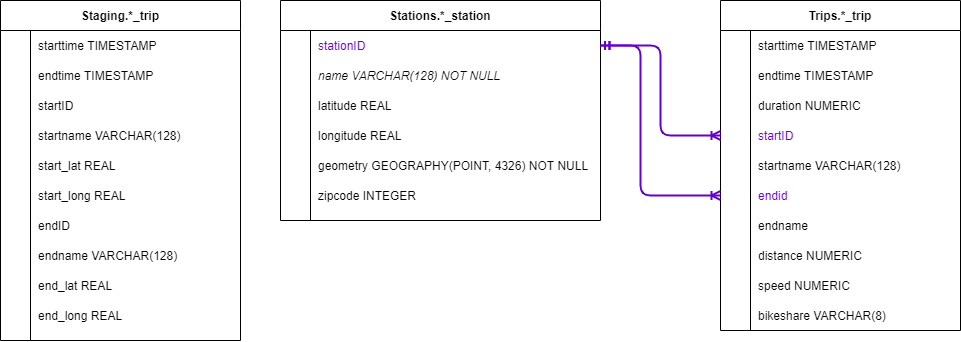

The diagram above was exported from draw.io. Its source (the exported page's mxGraphModel, read from the mxfile embedded in the PNG):
<mxGraphModel dx="1185" dy="588" grid="1" gridSize="10" guides="1" tooltips="1" connect="1" arrows="1" fold="1" page="1" pageScale="1" pageWidth="1169" pageHeight="827" background="none" math="0" shadow="0" extFonts="Permanent Marker^https://fonts.googleapis.com/css?family=Permanent+Marker">
  <root>
    <mxCell id="0" />
    <mxCell id="1" parent="0" />
    <mxCell id="2" value="" style="group" vertex="1" connectable="0" parent="1">
      <mxGeometry x="80" y="120" width="320" height="320" as="geometry" />
    </mxCell>
    <mxCell id="3" value="" style="shape=partialRectangle;collapsible=0;dropTarget=0;pointerEvents=0;fillColor=none;points=[[0,0.5],[1,0.5]];portConstraint=eastwest;top=0;left=0;right=0;bottom=0;" vertex="1" parent="2">
      <mxGeometry y="120" width="320" height="30" as="geometry" />
    </mxCell>
    <mxCell id="4" value="Staging.*_trip" style="shape=table;startSize=30;container=1;collapsible=1;childLayout=tableLayout;fixedRows=1;rowLines=0;fontStyle=1;align=center;resizeLast=1;fillColor=none;" vertex="1" parent="2">
      <mxGeometry width="240" height="340" as="geometry">
        <mxRectangle x="120" y="120" width="60" height="30" as="alternateBounds" />
      </mxGeometry>
    </mxCell>
    <mxCell id="5" value="" style="shape=partialRectangle;collapsible=0;dropTarget=0;pointerEvents=0;fillColor=none;points=[[0,0.5],[1,0.5]];portConstraint=eastwest;top=0;left=0;right=0;bottom=0;" vertex="1" parent="4">
      <mxGeometry y="30" width="240" height="30" as="geometry" />
    </mxCell>
    <mxCell id="6" value="" style="shape=partialRectangle;overflow=hidden;connectable=0;fillColor=none;top=0;left=0;bottom=0;right=0;" vertex="1" parent="5">
      <mxGeometry width="30" height="30" as="geometry" />
    </mxCell>
    <mxCell id="7" value="starttime TIMESTAMP" style="shape=partialRectangle;overflow=hidden;connectable=0;fillColor=none;top=0;left=0;bottom=0;right=0;align=left;spacingLeft=6;" vertex="1" parent="5">
      <mxGeometry x="30" width="210" height="30" as="geometry" />
    </mxCell>
    <mxCell id="8" value="" style="shape=partialRectangle;collapsible=0;dropTarget=0;pointerEvents=0;fillColor=none;points=[[0,0.5],[1,0.5]];portConstraint=eastwest;top=0;left=0;right=0;bottom=0;" vertex="1" parent="4">
      <mxGeometry y="60" width="240" height="30" as="geometry" />
    </mxCell>
    <mxCell id="9" value="" style="shape=partialRectangle;overflow=hidden;connectable=0;fillColor=none;top=0;left=0;bottom=0;right=0;" vertex="1" parent="8">
      <mxGeometry width="30" height="30" as="geometry" />
    </mxCell>
    <mxCell id="10" value="endtime TIMESTAMP" style="shape=partialRectangle;overflow=hidden;connectable=0;fillColor=none;top=0;left=0;bottom=0;right=0;align=left;spacingLeft=6;" vertex="1" parent="8">
      <mxGeometry x="30" width="210" height="30" as="geometry" />
    </mxCell>
    <mxCell id="11" value="" style="shape=partialRectangle;collapsible=0;dropTarget=0;pointerEvents=0;fillColor=none;points=[[0,0.5],[1,0.5]];portConstraint=eastwest;top=0;left=0;right=0;bottom=0;" vertex="1" parent="4">
      <mxGeometry y="90" width="240" height="30" as="geometry" />
    </mxCell>
    <mxCell id="12" value="" style="shape=partialRectangle;overflow=hidden;connectable=0;fillColor=none;top=0;left=0;bottom=0;right=0;fontColor=#6600CC;" vertex="1" parent="11">
      <mxGeometry width="30" height="30" as="geometry" />
    </mxCell>
    <mxCell id="13" value="startID " style="shape=partialRectangle;overflow=hidden;connectable=0;fillColor=none;top=0;left=0;bottom=0;right=0;align=left;spacingLeft=6;fontStyle=0;" vertex="1" parent="11">
      <mxGeometry x="30" width="210" height="30" as="geometry" />
    </mxCell>
    <mxCell id="14" value="" style="shape=partialRectangle;collapsible=0;dropTarget=0;pointerEvents=0;fillColor=none;points=[[0,0.5],[1,0.5]];portConstraint=eastwest;top=0;left=0;right=0;bottom=0;" vertex="1" parent="4">
      <mxGeometry y="120" width="240" height="30" as="geometry" />
    </mxCell>
    <mxCell id="15" value="" style="shape=partialRectangle;overflow=hidden;connectable=0;fillColor=none;top=0;left=0;bottom=0;right=0;fontColor=#6600CC;" vertex="1" parent="14">
      <mxGeometry width="30" height="30" as="geometry" />
    </mxCell>
    <mxCell id="16" value="startname VARCHAR(128)" style="shape=partialRectangle;overflow=hidden;connectable=0;fillColor=none;top=0;left=0;bottom=0;right=0;align=left;spacingLeft=6;fontStyle=0;" vertex="1" parent="14">
      <mxGeometry x="30" width="210" height="30" as="geometry" />
    </mxCell>
    <mxCell id="17" value="" style="shape=partialRectangle;collapsible=0;dropTarget=0;pointerEvents=0;fillColor=none;points=[[0,0.5],[1,0.5]];portConstraint=eastwest;top=0;left=0;right=0;bottom=0;" vertex="1" parent="4">
      <mxGeometry y="150" width="240" height="30" as="geometry" />
    </mxCell>
    <mxCell id="18" value="" style="shape=partialRectangle;overflow=hidden;connectable=0;fillColor=none;top=0;left=0;bottom=0;right=0;" vertex="1" parent="17">
      <mxGeometry width="30" height="30" as="geometry" />
    </mxCell>
    <mxCell id="19" value="start_lat REAL" style="shape=partialRectangle;overflow=hidden;connectable=0;fillColor=none;top=0;left=0;bottom=0;right=0;align=left;spacingLeft=6;" vertex="1" parent="17">
      <mxGeometry x="30" width="210" height="30" as="geometry" />
    </mxCell>
    <mxCell id="20" value="" style="shape=partialRectangle;collapsible=0;dropTarget=0;pointerEvents=0;fillColor=none;points=[[0,0.5],[1,0.5]];portConstraint=eastwest;top=0;left=0;right=0;bottom=0;" vertex="1" parent="4">
      <mxGeometry y="180" width="240" height="30" as="geometry" />
    </mxCell>
    <mxCell id="21" value="" style="shape=partialRectangle;overflow=hidden;connectable=0;fillColor=none;top=0;left=0;bottom=0;right=0;" vertex="1" parent="20">
      <mxGeometry width="30" height="30" as="geometry" />
    </mxCell>
    <mxCell id="22" value="start_long REAL" style="shape=partialRectangle;overflow=hidden;connectable=0;fillColor=none;top=0;left=0;bottom=0;right=0;align=left;spacingLeft=6;" vertex="1" parent="20">
      <mxGeometry x="30" width="210" height="30" as="geometry" />
    </mxCell>
    <mxCell id="23" value="" style="shape=partialRectangle;collapsible=0;dropTarget=0;pointerEvents=0;fillColor=none;points=[[0,0.5],[1,0.5]];portConstraint=eastwest;top=0;left=0;right=0;bottom=0;" vertex="1" parent="4">
      <mxGeometry y="210" width="240" height="30" as="geometry" />
    </mxCell>
    <mxCell id="24" value="" style="shape=partialRectangle;overflow=hidden;connectable=0;fillColor=none;top=0;left=0;bottom=0;right=0;" vertex="1" parent="23">
      <mxGeometry width="30" height="30" as="geometry" />
    </mxCell>
    <mxCell id="25" value="endID" style="shape=partialRectangle;overflow=hidden;connectable=0;fillColor=none;top=0;left=0;bottom=0;right=0;align=left;spacingLeft=6;" vertex="1" parent="23">
      <mxGeometry x="30" width="210" height="30" as="geometry" />
    </mxCell>
    <mxCell id="26" value="" style="shape=partialRectangle;collapsible=0;dropTarget=0;pointerEvents=0;fillColor=none;points=[[0,0.5],[1,0.5]];portConstraint=eastwest;top=0;left=0;right=0;bottom=0;" vertex="1" parent="4">
      <mxGeometry y="240" width="240" height="30" as="geometry" />
    </mxCell>
    <mxCell id="27" value="" style="shape=partialRectangle;overflow=hidden;connectable=0;fillColor=none;top=0;left=0;bottom=0;right=0;" vertex="1" parent="26">
      <mxGeometry width="30" height="30" as="geometry" />
    </mxCell>
    <mxCell id="28" value="endname VARCHAR(128)" style="shape=partialRectangle;overflow=hidden;connectable=0;fillColor=none;top=0;left=0;bottom=0;right=0;align=left;spacingLeft=6;" vertex="1" parent="26">
      <mxGeometry x="30" width="210" height="30" as="geometry" />
    </mxCell>
    <mxCell id="29" value="" style="shape=partialRectangle;collapsible=0;dropTarget=0;pointerEvents=0;fillColor=none;points=[[0,0.5],[1,0.5]];portConstraint=eastwest;top=0;left=0;right=0;bottom=0;" vertex="1" parent="4">
      <mxGeometry y="270" width="240" height="30" as="geometry" />
    </mxCell>
    <mxCell id="30" value="" style="shape=partialRectangle;overflow=hidden;connectable=0;fillColor=none;top=0;left=0;bottom=0;right=0;" vertex="1" parent="29">
      <mxGeometry width="30" height="30" as="geometry" />
    </mxCell>
    <mxCell id="31" value="end_lat REAL" style="shape=partialRectangle;overflow=hidden;connectable=0;fillColor=none;top=0;left=0;bottom=0;right=0;align=left;spacingLeft=6;" vertex="1" parent="29">
      <mxGeometry x="30" width="210" height="30" as="geometry" />
    </mxCell>
    <mxCell id="32" value="" style="shape=partialRectangle;collapsible=0;dropTarget=0;pointerEvents=0;fillColor=none;points=[[0,0.5],[1,0.5]];portConstraint=eastwest;top=0;left=0;right=0;bottom=0;" vertex="1" parent="4">
      <mxGeometry y="300" width="240" height="30" as="geometry" />
    </mxCell>
    <mxCell id="33" value="" style="shape=partialRectangle;overflow=hidden;connectable=0;fillColor=none;top=0;left=0;bottom=0;right=0;" vertex="1" parent="32">
      <mxGeometry width="30" height="30" as="geometry" />
    </mxCell>
    <mxCell id="34" value="end_long REAL" style="shape=partialRectangle;overflow=hidden;connectable=0;fillColor=none;top=0;left=0;bottom=0;right=0;align=left;spacingLeft=6;" vertex="1" parent="32">
      <mxGeometry x="30" width="210" height="30" as="geometry" />
    </mxCell>
    <mxCell id="35" value="Stations.*_station" style="shape=table;startSize=30;container=1;collapsible=1;childLayout=tableLayout;fixedRows=1;rowLines=0;fontStyle=1;align=center;resizeLast=1;fillColor=none;" vertex="1" parent="1">
      <mxGeometry x="360" y="120" width="320" height="220" as="geometry">
        <mxRectangle width="80" height="30" as="alternateBounds" />
      </mxGeometry>
    </mxCell>
    <mxCell id="36" value="" style="shape=partialRectangle;collapsible=0;dropTarget=0;pointerEvents=0;fillColor=none;points=[[0,0.5],[1,0.5]];portConstraint=eastwest;top=0;left=0;right=0;bottom=0;" vertex="1" parent="35">
      <mxGeometry y="30" width="320" height="30" as="geometry" />
    </mxCell>
    <mxCell id="37" value="" style="shape=partialRectangle;overflow=hidden;connectable=0;fillColor=none;top=0;left=0;bottom=0;right=0;" vertex="1" parent="36">
      <mxGeometry width="30" height="30" as="geometry" />
    </mxCell>
    <mxCell id="38" value="stationID" style="shape=partialRectangle;overflow=hidden;connectable=0;fillColor=none;top=0;left=0;bottom=0;right=0;align=left;spacingLeft=6;fontColor=#6600CC;" vertex="1" parent="36">
      <mxGeometry x="30" width="290" height="30" as="geometry" />
    </mxCell>
    <mxCell id="39" value="" style="shape=partialRectangle;collapsible=0;dropTarget=0;pointerEvents=0;fillColor=none;points=[[0,0.5],[1,0.5]];portConstraint=eastwest;top=0;left=0;right=0;bottom=0;" vertex="1" parent="35">
      <mxGeometry y="60" width="320" height="30" as="geometry" />
    </mxCell>
    <mxCell id="40" value="" style="shape=partialRectangle;overflow=hidden;connectable=0;fillColor=none;top=0;left=0;bottom=0;right=0;fontColor=#990000;fontStyle=2" vertex="1" parent="39">
      <mxGeometry width="30" height="30" as="geometry" />
    </mxCell>
    <mxCell id="41" value="name VARCHAR(128) NOT NULL" style="shape=partialRectangle;overflow=hidden;connectable=0;fillColor=none;top=0;left=0;bottom=0;right=0;align=left;spacingLeft=6;fontStyle=2" vertex="1" parent="39">
      <mxGeometry x="30" width="290" height="30" as="geometry" />
    </mxCell>
    <mxCell id="42" value="" style="shape=partialRectangle;collapsible=0;dropTarget=0;pointerEvents=0;fillColor=none;points=[[0,0.5],[1,0.5]];portConstraint=eastwest;top=0;left=0;right=0;bottom=0;" vertex="1" parent="35">
      <mxGeometry y="90" width="320" height="30" as="geometry" />
    </mxCell>
    <mxCell id="43" value="" style="shape=partialRectangle;overflow=hidden;connectable=0;fillColor=none;top=0;left=0;bottom=0;right=0;fontColor=#990000;" vertex="1" parent="42">
      <mxGeometry width="30" height="30" as="geometry" />
    </mxCell>
    <mxCell id="44" value="latitude REAL" style="shape=partialRectangle;overflow=hidden;connectable=0;fillColor=none;top=0;left=0;bottom=0;right=0;align=left;spacingLeft=6;" vertex="1" parent="42">
      <mxGeometry x="30" width="290" height="30" as="geometry" />
    </mxCell>
    <mxCell id="45" value="" style="shape=partialRectangle;collapsible=0;dropTarget=0;pointerEvents=0;fillColor=none;points=[[0,0.5],[1,0.5]];portConstraint=eastwest;top=0;left=0;right=0;bottom=0;" vertex="1" parent="35">
      <mxGeometry y="120" width="320" height="30" as="geometry" />
    </mxCell>
    <mxCell id="46" value="" style="shape=partialRectangle;overflow=hidden;connectable=0;fillColor=none;top=0;left=0;bottom=0;right=0;fontColor=#990000;" vertex="1" parent="45">
      <mxGeometry width="30" height="30" as="geometry" />
    </mxCell>
    <mxCell id="47" value="longitude REAL" style="shape=partialRectangle;overflow=hidden;connectable=0;fillColor=none;top=0;left=0;bottom=0;right=0;align=left;spacingLeft=6;" vertex="1" parent="45">
      <mxGeometry x="30" width="290" height="30" as="geometry" />
    </mxCell>
    <mxCell id="48" value="" style="shape=partialRectangle;collapsible=0;dropTarget=0;pointerEvents=0;fillColor=none;points=[[0,0.5],[1,0.5]];portConstraint=eastwest;top=0;left=0;right=0;bottom=0;" vertex="1" parent="35">
      <mxGeometry y="150" width="320" height="30" as="geometry" />
    </mxCell>
    <mxCell id="49" value="" style="shape=partialRectangle;overflow=hidden;connectable=0;fillColor=none;top=0;left=0;bottom=0;right=0;fontColor=#990000;" vertex="1" parent="48">
      <mxGeometry width="30" height="30" as="geometry" />
    </mxCell>
    <mxCell id="50" value="geometry GEOGRAPHY(POINT, 4326) NOT NULL" style="shape=partialRectangle;overflow=hidden;connectable=0;fillColor=none;top=0;left=0;bottom=0;right=0;align=left;spacingLeft=6;" vertex="1" parent="48">
      <mxGeometry x="30" width="290" height="30" as="geometry" />
    </mxCell>
    <mxCell id="51" value="" style="shape=partialRectangle;collapsible=0;dropTarget=0;pointerEvents=0;fillColor=none;points=[[0,0.5],[1,0.5]];portConstraint=eastwest;top=0;left=0;right=0;bottom=0;" vertex="1" parent="35">
      <mxGeometry y="180" width="320" height="30" as="geometry" />
    </mxCell>
    <mxCell id="52" value="" style="shape=partialRectangle;overflow=hidden;connectable=0;fillColor=none;top=0;left=0;bottom=0;right=0;fontColor=#990000;" vertex="1" parent="51">
      <mxGeometry width="30" height="30" as="geometry" />
    </mxCell>
    <mxCell id="53" value="zipcode INTEGER" style="shape=partialRectangle;overflow=hidden;connectable=0;fillColor=none;top=0;left=0;bottom=0;right=0;align=left;spacingLeft=6;" vertex="1" parent="51">
      <mxGeometry x="30" width="290" height="30" as="geometry" />
    </mxCell>
    <mxCell id="54" value="Trips.*_trip" style="shape=table;startSize=30;container=1;collapsible=1;childLayout=tableLayout;fixedRows=1;rowLines=0;fontStyle=1;align=center;resizeLast=1;fillColor=none;" vertex="1" parent="1">
      <mxGeometry x="800" y="120" width="240" height="330" as="geometry">
        <mxRectangle x="120" y="120" width="60" height="30" as="alternateBounds" />
      </mxGeometry>
    </mxCell>
    <mxCell id="55" value="" style="shape=partialRectangle;collapsible=0;dropTarget=0;pointerEvents=0;fillColor=none;points=[[0,0.5],[1,0.5]];portConstraint=eastwest;top=0;left=0;right=0;bottom=0;" vertex="1" parent="54">
      <mxGeometry y="30" width="240" height="30" as="geometry" />
    </mxCell>
    <mxCell id="56" value="" style="shape=partialRectangle;overflow=hidden;connectable=0;fillColor=none;top=0;left=0;bottom=0;right=0;" vertex="1" parent="55">
      <mxGeometry width="30" height="30" as="geometry" />
    </mxCell>
    <mxCell id="57" value="starttime TIMESTAMP" style="shape=partialRectangle;overflow=hidden;connectable=0;fillColor=none;top=0;left=0;bottom=0;right=0;align=left;spacingLeft=6;" vertex="1" parent="55">
      <mxGeometry x="30" width="210" height="30" as="geometry" />
    </mxCell>
    <mxCell id="58" value="" style="shape=partialRectangle;collapsible=0;dropTarget=0;pointerEvents=0;fillColor=none;points=[[0,0.5],[1,0.5]];portConstraint=eastwest;top=0;left=0;right=0;bottom=0;" vertex="1" parent="54">
      <mxGeometry y="60" width="240" height="30" as="geometry" />
    </mxCell>
    <mxCell id="59" value="" style="shape=partialRectangle;overflow=hidden;connectable=0;fillColor=none;top=0;left=0;bottom=0;right=0;" vertex="1" parent="58">
      <mxGeometry width="30" height="30" as="geometry" />
    </mxCell>
    <mxCell id="60" value="endtime TIMESTAMP" style="shape=partialRectangle;overflow=hidden;connectable=0;fillColor=none;top=0;left=0;bottom=0;right=0;align=left;spacingLeft=6;" vertex="1" parent="58">
      <mxGeometry x="30" width="210" height="30" as="geometry" />
    </mxCell>
    <mxCell id="61" value="" style="shape=partialRectangle;collapsible=0;dropTarget=0;pointerEvents=0;fillColor=none;points=[[0,0.5],[1,0.5]];portConstraint=eastwest;top=0;left=0;right=0;bottom=0;" vertex="1" parent="54">
      <mxGeometry y="90" width="240" height="30" as="geometry" />
    </mxCell>
    <mxCell id="62" value="" style="shape=partialRectangle;overflow=hidden;connectable=0;fillColor=none;top=0;left=0;bottom=0;right=0;fontColor=#6600CC;" vertex="1" parent="61">
      <mxGeometry width="30" height="30" as="geometry" />
    </mxCell>
    <mxCell id="63" value="duration NUMERIC" style="shape=partialRectangle;overflow=hidden;connectable=0;fillColor=none;top=0;left=0;bottom=0;right=0;align=left;spacingLeft=6;fontStyle=0;" vertex="1" parent="61">
      <mxGeometry x="30" width="210" height="30" as="geometry" />
    </mxCell>
    <mxCell id="64" value="" style="shape=partialRectangle;collapsible=0;dropTarget=0;pointerEvents=0;fillColor=none;points=[[0,0.5],[1,0.5]];portConstraint=eastwest;top=0;left=0;right=0;bottom=0;" vertex="1" parent="54">
      <mxGeometry y="120" width="240" height="30" as="geometry" />
    </mxCell>
    <mxCell id="65" value="" style="shape=partialRectangle;overflow=hidden;connectable=0;fillColor=none;top=0;left=0;bottom=0;right=0;fontColor=#6600CC;" vertex="1" parent="64">
      <mxGeometry width="30" height="30" as="geometry" />
    </mxCell>
    <mxCell id="66" value="startID" style="shape=partialRectangle;overflow=hidden;connectable=0;fillColor=none;top=0;left=0;bottom=0;right=0;align=left;spacingLeft=6;fontStyle=0;fontColor=#6600CC;" vertex="1" parent="64">
      <mxGeometry x="30" width="210" height="30" as="geometry" />
    </mxCell>
    <mxCell id="67" value="" style="shape=partialRectangle;collapsible=0;dropTarget=0;pointerEvents=0;fillColor=none;points=[[0,0.5],[1,0.5]];portConstraint=eastwest;top=0;left=0;right=0;bottom=0;" vertex="1" parent="54">
      <mxGeometry y="150" width="240" height="30" as="geometry" />
    </mxCell>
    <mxCell id="68" value="" style="shape=partialRectangle;overflow=hidden;connectable=0;fillColor=none;top=0;left=0;bottom=0;right=0;" vertex="1" parent="67">
      <mxGeometry width="30" height="30" as="geometry" />
    </mxCell>
    <mxCell id="69" value="startname VARCHAR(128)" style="shape=partialRectangle;overflow=hidden;connectable=0;fillColor=none;top=0;left=0;bottom=0;right=0;align=left;spacingLeft=6;" vertex="1" parent="67">
      <mxGeometry x="30" width="210" height="30" as="geometry" />
    </mxCell>
    <mxCell id="70" value="" style="shape=partialRectangle;collapsible=0;dropTarget=0;pointerEvents=0;fillColor=none;points=[[0,0.5],[1,0.5]];portConstraint=eastwest;top=0;left=0;right=0;bottom=0;" vertex="1" parent="54">
      <mxGeometry y="180" width="240" height="30" as="geometry" />
    </mxCell>
    <mxCell id="71" value="" style="shape=partialRectangle;overflow=hidden;connectable=0;fillColor=none;top=0;left=0;bottom=0;right=0;" vertex="1" parent="70">
      <mxGeometry width="30" height="30" as="geometry" />
    </mxCell>
    <mxCell id="72" value="endid" style="shape=partialRectangle;overflow=hidden;connectable=0;fillColor=none;top=0;left=0;bottom=0;right=0;align=left;spacingLeft=6;fontColor=#6600CC;" vertex="1" parent="70">
      <mxGeometry x="30" width="210" height="30" as="geometry" />
    </mxCell>
    <mxCell id="73" value="" style="shape=partialRectangle;collapsible=0;dropTarget=0;pointerEvents=0;fillColor=none;points=[[0,0.5],[1,0.5]];portConstraint=eastwest;top=0;left=0;right=0;bottom=0;" vertex="1" parent="54">
      <mxGeometry y="210" width="240" height="30" as="geometry" />
    </mxCell>
    <mxCell id="74" value="" style="shape=partialRectangle;overflow=hidden;connectable=0;fillColor=none;top=0;left=0;bottom=0;right=0;" vertex="1" parent="73">
      <mxGeometry width="30" height="30" as="geometry" />
    </mxCell>
    <mxCell id="75" value="endname" style="shape=partialRectangle;overflow=hidden;connectable=0;fillColor=none;top=0;left=0;bottom=0;right=0;align=left;spacingLeft=6;" vertex="1" parent="73">
      <mxGeometry x="30" width="210" height="30" as="geometry" />
    </mxCell>
    <mxCell id="76" value="" style="shape=partialRectangle;collapsible=0;dropTarget=0;pointerEvents=0;fillColor=none;points=[[0,0.5],[1,0.5]];portConstraint=eastwest;top=0;left=0;right=0;bottom=0;" vertex="1" parent="54">
      <mxGeometry y="240" width="240" height="30" as="geometry" />
    </mxCell>
    <mxCell id="77" value="" style="shape=partialRectangle;overflow=hidden;connectable=0;fillColor=none;top=0;left=0;bottom=0;right=0;" vertex="1" parent="76">
      <mxGeometry width="30" height="30" as="geometry" />
    </mxCell>
    <mxCell id="78" value="distance NUMERIC" style="shape=partialRectangle;overflow=hidden;connectable=0;fillColor=none;top=0;left=0;bottom=0;right=0;align=left;spacingLeft=6;" vertex="1" parent="76">
      <mxGeometry x="30" width="210" height="30" as="geometry" />
    </mxCell>
    <mxCell id="79" value="" style="shape=partialRectangle;collapsible=0;dropTarget=0;pointerEvents=0;fillColor=none;points=[[0,0.5],[1,0.5]];portConstraint=eastwest;top=0;left=0;right=0;bottom=0;" vertex="1" parent="54">
      <mxGeometry y="270" width="240" height="30" as="geometry" />
    </mxCell>
    <mxCell id="80" value="" style="shape=partialRectangle;overflow=hidden;connectable=0;fillColor=none;top=0;left=0;bottom=0;right=0;" vertex="1" parent="79">
      <mxGeometry width="30" height="30" as="geometry" />
    </mxCell>
    <mxCell id="81" value="speed NUMERIC" style="shape=partialRectangle;overflow=hidden;connectable=0;fillColor=none;top=0;left=0;bottom=0;right=0;align=left;spacingLeft=6;" vertex="1" parent="79">
      <mxGeometry x="30" width="210" height="30" as="geometry" />
    </mxCell>
    <mxCell id="82" value="" style="shape=partialRectangle;collapsible=0;dropTarget=0;pointerEvents=0;fillColor=none;points=[[0,0.5],[1,0.5]];portConstraint=eastwest;top=0;left=0;right=0;bottom=0;" vertex="1" parent="54">
      <mxGeometry y="300" width="240" height="30" as="geometry" />
    </mxCell>
    <mxCell id="83" value="" style="shape=partialRectangle;overflow=hidden;connectable=0;fillColor=none;top=0;left=0;bottom=0;right=0;" vertex="1" parent="82">
      <mxGeometry width="30" height="30" as="geometry" />
    </mxCell>
    <mxCell id="84" value="bikeshare VARCHAR(8)" style="shape=partialRectangle;overflow=hidden;connectable=0;fillColor=none;top=0;left=0;bottom=0;right=0;align=left;spacingLeft=6;" vertex="1" parent="82">
      <mxGeometry x="30" width="210" height="30" as="geometry" />
    </mxCell>
    <mxCell id="85" value="" style="edgeStyle=orthogonalEdgeStyle;fontSize=12;html=1;endArrow=ERoneToMany;endFill=0;exitX=1;exitY=0.5;exitDx=0;exitDy=0;entryX=0;entryY=0.5;entryDx=0;entryDy=0;startArrow=ERmandOne;startFill=0;strokeColor=#6600CC;strokeWidth=2;" edge="1" source="36" target="64" parent="1">
      <mxGeometry width="100" height="100" relative="1" as="geometry">
        <mxPoint x="680" y="390" as="sourcePoint" />
        <mxPoint x="780" y="290" as="targetPoint" />
      </mxGeometry>
    </mxCell>
    <mxCell id="86" value="" style="edgeStyle=orthogonalEdgeStyle;fontSize=12;html=1;endArrow=ERoneToMany;endFill=0;exitX=1;exitY=0.5;exitDx=0;exitDy=0;entryX=0;entryY=0.5;entryDx=0;entryDy=0;startArrow=ERmandOne;startFill=0;strokeColor=#6600CC;strokeWidth=2;" edge="1" source="36" target="70" parent="1">
      <mxGeometry width="100" height="100" relative="1" as="geometry">
        <mxPoint x="680" y="220" as="sourcePoint" />
        <mxPoint x="800" y="310" as="targetPoint" />
        <Array as="points">
          <mxPoint x="720" y="165" />
          <mxPoint x="720" y="315" />
        </Array>
      </mxGeometry>
    </mxCell>
  </root>
</mxGraphModel>